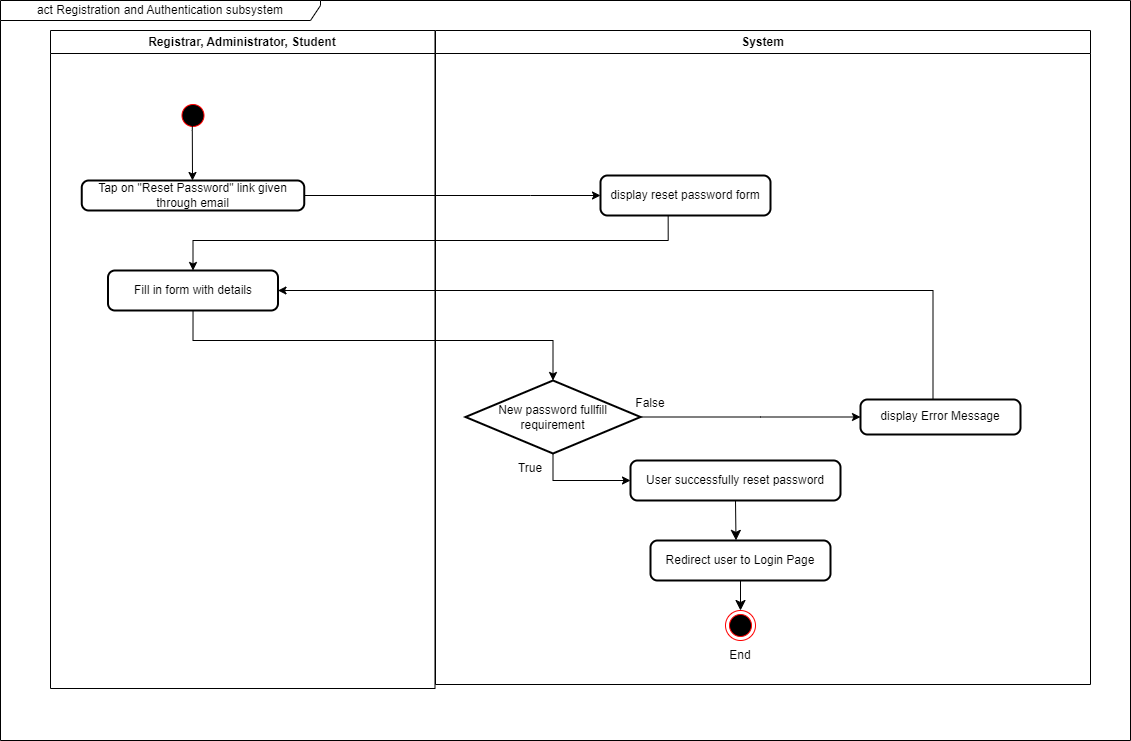

The diagram above was exported from draw.io. Its source (the exported page's mxGraphModel, read from the mxfile embedded in the PNG):
<mxGraphModel dx="47" dy="54" grid="1" gridSize="10" guides="1" tooltips="1" connect="1" arrows="1" fold="1" page="1" pageScale="1" pageWidth="1169" pageHeight="826" background="none" math="0" shadow="0">
  <root>
    <mxCell id="0" />
    <mxCell id="1" parent="0" />
    <mxCell id="2" value="Registrar, Administrator, Student" style="swimlane;whiteSpace=wrap;startSize=23;" parent="1" vertex="1">
      <mxGeometry x="60" y="40" width="384.5" height="658" as="geometry" />
    </mxCell>
    <mxCell id="5" value="" style="ellipse;shape=startState;fillColor=#000000;strokeColor=#ff0000;" parent="2" vertex="1">
      <mxGeometry x="127.5" y="70" width="30" height="30" as="geometry" />
    </mxCell>
    <mxCell id="LfyDCwwCndppdAG57WvU-44" value="" style="edgeStyle=orthogonalEdgeStyle;rounded=0;orthogonalLoop=1;jettySize=auto;html=1;entryX=0.5;entryY=0;entryDx=0;entryDy=0;entryPerimeter=0;" parent="2" target="LfyDCwwCndppdAG57WvU-52" edge="1">
      <mxGeometry relative="1" as="geometry">
        <mxPoint x="142.52941176470597" y="280" as="sourcePoint" />
        <mxPoint x="142.5" y="353" as="targetPoint" />
        <Array as="points">
          <mxPoint x="143" y="310" />
          <mxPoint x="503" y="310" />
        </Array>
      </mxGeometry>
    </mxCell>
    <mxCell id="4" value="System" style="swimlane;whiteSpace=wrap" parent="1" vertex="1">
      <mxGeometry x="445" y="40" width="655" height="654" as="geometry" />
    </mxCell>
    <mxCell id="38" value="" style="ellipse;shape=endState;fillColor=#000000;strokeColor=#ff0000" parent="4" vertex="1">
      <mxGeometry x="290" y="580" width="30" height="30" as="geometry" />
    </mxCell>
    <mxCell id="LfyDCwwCndppdAG57WvU-52" value="New password fullfill requirement" style="strokeWidth=2;html=1;shape=mxgraph.flowchart.decision;whiteSpace=wrap;" parent="4" vertex="1">
      <mxGeometry x="30" y="350" width="175" height="73" as="geometry" />
    </mxCell>
    <mxCell id="LfyDCwwCndppdAG57WvU-67" value="True" style="text;html=1;strokeColor=none;fillColor=none;align=center;verticalAlign=middle;whiteSpace=wrap;rounded=0;" parent="4" vertex="1">
      <mxGeometry x="65" y="423" width="60" height="30" as="geometry" />
    </mxCell>
    <mxCell id="LfyDCwwCndppdAG57WvU-68" value="False" style="text;html=1;strokeColor=none;fillColor=none;align=center;verticalAlign=middle;whiteSpace=wrap;rounded=0;" parent="4" vertex="1">
      <mxGeometry x="185" y="358" width="60" height="30" as="geometry" />
    </mxCell>
    <mxCell id="LfyDCwwCndppdAG57WvU-74" value="End" style="text;html=1;strokeColor=none;fillColor=none;align=center;verticalAlign=middle;whiteSpace=wrap;rounded=0;" parent="4" vertex="1">
      <mxGeometry x="275" y="610" width="60" height="30" as="geometry" />
    </mxCell>
    <mxCell id="LfyDCwwCndppdAG57WvU-49" value="" style="edgeStyle=orthogonalEdgeStyle;rounded=0;orthogonalLoop=1;jettySize=auto;html=1;entryX=0.5;entryY=0;entryDx=0;entryDy=0;exitX=0.398;exitY=1.01;exitDx=0;exitDy=0;exitPerimeter=0;" parent="1" edge="1" source="OLcG1qS8-Mz1tYZAwX64-41">
      <mxGeometry relative="1" as="geometry">
        <mxPoint x="677.5238095238094" y="230" as="sourcePoint" />
        <mxPoint x="202.5" y="280" as="targetPoint" />
        <Array as="points">
          <mxPoint x="678" y="250" />
          <mxPoint x="203" y="250" />
        </Array>
      </mxGeometry>
    </mxCell>
    <mxCell id="LfyDCwwCndppdAG57WvU-59" style="edgeStyle=orthogonalEdgeStyle;rounded=0;orthogonalLoop=1;jettySize=auto;html=1;entryX=0;entryY=0.5;entryDx=0;entryDy=0;" parent="1" source="OLcG1qS8-Mz1tYZAwX64-38" edge="1" target="OLcG1qS8-Mz1tYZAwX64-41">
      <mxGeometry relative="1" as="geometry">
        <mxPoint x="605" y="215" as="targetPoint" />
        <mxPoint x="282.5" y="210" as="sourcePoint" />
        <Array as="points">
          <mxPoint x="540" y="205" />
          <mxPoint x="540" y="205" />
        </Array>
      </mxGeometry>
    </mxCell>
    <mxCell id="LfyDCwwCndppdAG57WvU-70" style="edgeStyle=orthogonalEdgeStyle;rounded=0;orthogonalLoop=1;jettySize=auto;html=1;entryX=1;entryY=0.5;entryDx=0;entryDy=0;" parent="1" edge="1" target="OLcG1qS8-Mz1tYZAwX64-40">
      <mxGeometry relative="1" as="geometry">
        <mxPoint x="292.5" y="300" as="targetPoint" />
        <Array as="points">
          <mxPoint x="942" y="300" />
        </Array>
        <mxPoint x="942.5" y="418" as="sourcePoint" />
      </mxGeometry>
    </mxCell>
    <mxCell id="LfyDCwwCndppdAG57WvU-75" value="act Registration and Authentication subsystem" style="shape=umlFrame;whiteSpace=wrap;html=1;pointerEvents=0;width=320;height=20;" parent="1" vertex="1">
      <mxGeometry x="10" y="10" width="1130" height="740" as="geometry" />
    </mxCell>
    <mxCell id="OLcG1qS8-Mz1tYZAwX64-38" value="Tap on &quot;Reset Password&quot; link given through email" style="rounded=1;whiteSpace=wrap;html=1;absoluteArcSize=1;arcSize=14;strokeWidth=2;" parent="1" vertex="1">
      <mxGeometry x="91.25" y="190" width="222.5" height="30" as="geometry" />
    </mxCell>
    <mxCell id="LfyDCwwCndppdAG57WvU-45" value="" style="edgeStyle=orthogonalEdgeStyle;rounded=0;orthogonalLoop=1;jettySize=auto;html=1;exitX=0.477;exitY=0.833;exitDx=0;exitDy=0;exitPerimeter=0;" parent="1" source="5" target="OLcG1qS8-Mz1tYZAwX64-38" edge="1">
      <mxGeometry relative="1" as="geometry">
        <mxPoint x="200" y="180" as="targetPoint" />
        <Array as="points">
          <mxPoint x="202" y="140" />
          <mxPoint x="202" y="140" />
        </Array>
      </mxGeometry>
    </mxCell>
    <mxCell id="OLcG1qS8-Mz1tYZAwX64-40" value="Fill in form with details" style="rounded=1;whiteSpace=wrap;html=1;absoluteArcSize=1;arcSize=14;strokeWidth=2;" parent="1" vertex="1">
      <mxGeometry x="117.5" y="280" width="170" height="40" as="geometry" />
    </mxCell>
    <mxCell id="OLcG1qS8-Mz1tYZAwX64-41" value="display reset password form" style="rounded=1;whiteSpace=wrap;html=1;absoluteArcSize=1;arcSize=14;strokeWidth=2;" parent="1" vertex="1">
      <mxGeometry x="610" y="185" width="170" height="40" as="geometry" />
    </mxCell>
    <mxCell id="OLcG1qS8-Mz1tYZAwX64-42" value="display Error Message" style="rounded=1;whiteSpace=wrap;html=1;absoluteArcSize=1;arcSize=14;strokeWidth=2;" parent="1" vertex="1">
      <mxGeometry x="870" y="409" width="160" height="35" as="geometry" />
    </mxCell>
    <mxCell id="tmbA3s5xwIZdnIIgEzMw-38" style="edgeStyle=none;curved=1;rounded=0;orthogonalLoop=1;jettySize=auto;html=1;exitX=0.5;exitY=1;exitDx=0;exitDy=0;entryX=0.475;entryY=-0.003;entryDx=0;entryDy=0;entryPerimeter=0;fontSize=12;startSize=8;endSize=8;" edge="1" parent="1" source="OLcG1qS8-Mz1tYZAwX64-44" target="OLcG1qS8-Mz1tYZAwX64-45">
      <mxGeometry relative="1" as="geometry" />
    </mxCell>
    <mxCell id="OLcG1qS8-Mz1tYZAwX64-44" value="User successfully reset password" style="rounded=1;whiteSpace=wrap;html=1;absoluteArcSize=1;arcSize=14;strokeWidth=2;" parent="1" vertex="1">
      <mxGeometry x="640" y="470" width="210" height="40" as="geometry" />
    </mxCell>
    <mxCell id="tmbA3s5xwIZdnIIgEzMw-39" style="edgeStyle=none;curved=1;rounded=0;orthogonalLoop=1;jettySize=auto;html=1;exitX=0.5;exitY=1;exitDx=0;exitDy=0;entryX=0.5;entryY=0;entryDx=0;entryDy=0;fontSize=12;startSize=8;endSize=8;" edge="1" parent="1" source="OLcG1qS8-Mz1tYZAwX64-45" target="38">
      <mxGeometry relative="1" as="geometry" />
    </mxCell>
    <mxCell id="OLcG1qS8-Mz1tYZAwX64-45" value="Redirect user to Login Page" style="rounded=1;whiteSpace=wrap;html=1;absoluteArcSize=1;arcSize=14;strokeWidth=2;" parent="1" vertex="1">
      <mxGeometry x="660" y="550" width="180" height="40" as="geometry" />
    </mxCell>
    <mxCell id="LfyDCwwCndppdAG57WvU-54" style="edgeStyle=orthogonalEdgeStyle;rounded=0;orthogonalLoop=1;jettySize=auto;html=1;entryX=0;entryY=0.5;entryDx=0;entryDy=0;exitX=1;exitY=0.5;exitDx=0;exitDy=0;exitPerimeter=0;" parent="1" source="LfyDCwwCndppdAG57WvU-52" edge="1" target="OLcG1qS8-Mz1tYZAwX64-42">
      <mxGeometry relative="1" as="geometry">
        <mxPoint x="870" y="433" as="targetPoint" />
        <mxPoint x="650" y="430" as="sourcePoint" />
        <Array as="points">
          <mxPoint x="770" y="427" />
          <mxPoint x="770" y="427" />
        </Array>
      </mxGeometry>
    </mxCell>
    <mxCell id="LfyDCwwCndppdAG57WvU-56" value="" style="edgeStyle=orthogonalEdgeStyle;rounded=0;orthogonalLoop=1;jettySize=auto;html=1;entryX=0;entryY=0.5;entryDx=0;entryDy=0;" parent="1" source="LfyDCwwCndppdAG57WvU-52" edge="1" target="OLcG1qS8-Mz1tYZAwX64-44">
      <mxGeometry relative="1" as="geometry">
        <mxPoint x="635" y="490" as="targetPoint" />
        <Array as="points">
          <mxPoint x="562" y="490" />
        </Array>
      </mxGeometry>
    </mxCell>
  </root>
</mxGraphModel>